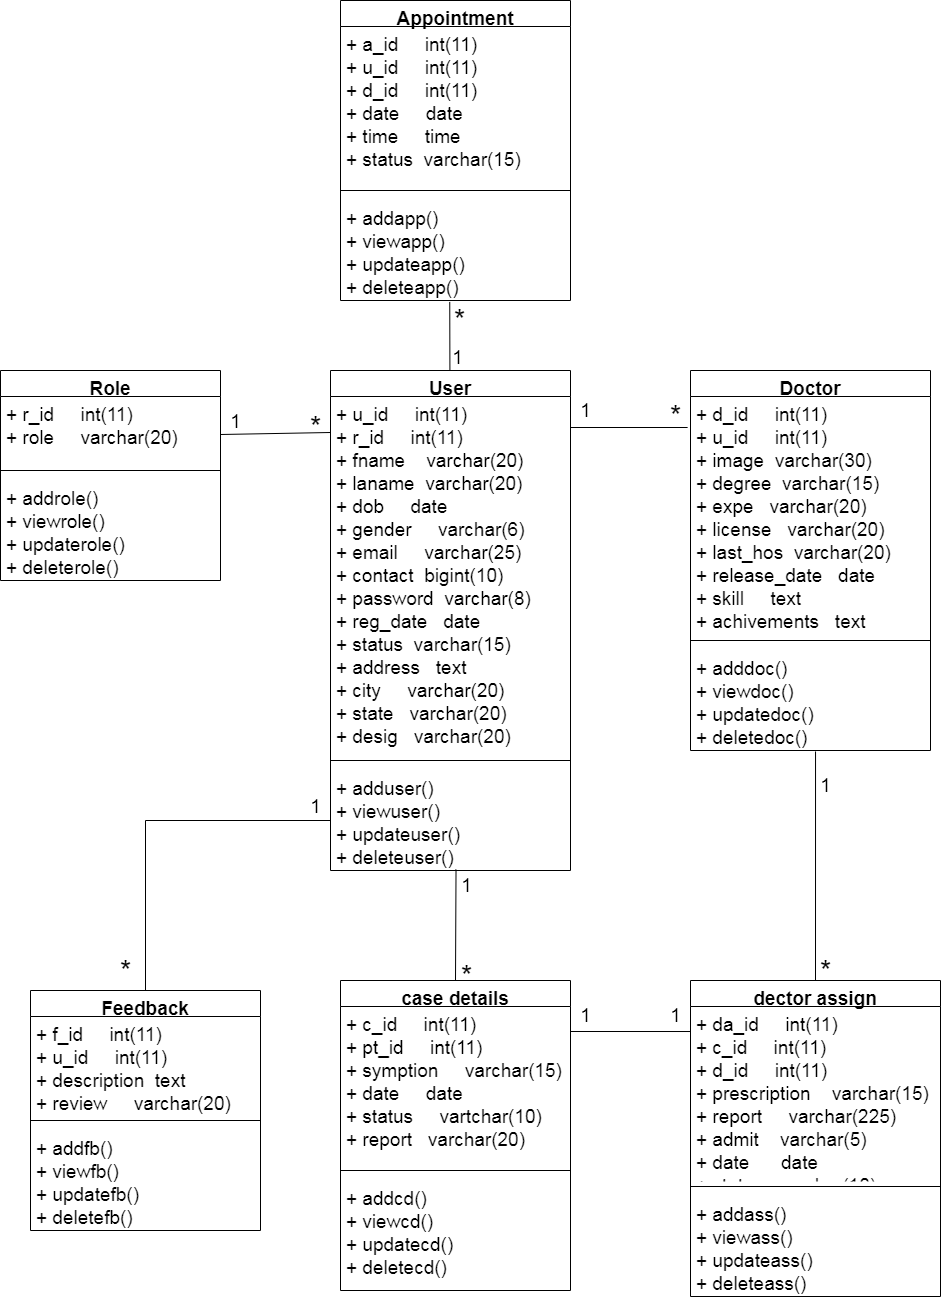

The diagram above was exported from draw.io. Its source (the exported page's mxGraphModel, read from the mxfile embedded in the PNG):
<mxGraphModel dx="744" dy="422" grid="1" gridSize="10" guides="1" tooltips="1" connect="1" arrows="1" fold="1" page="1" pageScale="1" pageWidth="827" pageHeight="1169" math="0" shadow="0">
  <root>
    <mxCell id="0" />
    <mxCell id="1" parent="0" />
    <mxCell id="khScEs0SSkMFwOvI-o2e-1" value="Appointment" style="swimlane;fontStyle=1;align=center;verticalAlign=top;childLayout=stackLayout;horizontal=1;startSize=26;horizontalStack=0;resizeParent=1;resizeParentMax=0;resizeLast=0;collapsible=1;marginBottom=0;fontSize=19;" parent="1" vertex="1">
      <mxGeometry x="360" y="30" width="230" height="300" as="geometry" />
    </mxCell>
    <mxCell id="khScEs0SSkMFwOvI-o2e-2" value="+ a_id     int(11)&#10;+ u_id     int(11)&#10;+ d_id     int(11)&#10;+ date     date&#10;+ time     time &#10;+ status  varchar(15)" style="text;strokeColor=none;fillColor=none;align=left;verticalAlign=top;spacingLeft=4;spacingRight=4;overflow=hidden;rotatable=0;points=[[0,0.5],[1,0.5]];portConstraint=eastwest;fontSize=19;" parent="khScEs0SSkMFwOvI-o2e-1" vertex="1">
      <mxGeometry y="26" width="230" height="154" as="geometry" />
    </mxCell>
    <mxCell id="khScEs0SSkMFwOvI-o2e-3" value="" style="line;strokeWidth=1;fillColor=none;align=left;verticalAlign=middle;spacingTop=-1;spacingLeft=3;spacingRight=3;rotatable=0;labelPosition=right;points=[];portConstraint=eastwest;fontSize=19;" parent="khScEs0SSkMFwOvI-o2e-1" vertex="1">
      <mxGeometry y="180" width="230" height="20" as="geometry" />
    </mxCell>
    <mxCell id="khScEs0SSkMFwOvI-o2e-4" value="+ addapp()&#10;+ viewapp()&#10;+ updateapp()&#10;+ deleteapp()" style="text;strokeColor=none;fillColor=none;align=left;verticalAlign=top;spacingLeft=4;spacingRight=4;overflow=hidden;rotatable=0;points=[[0,0.5],[1,0.5]];portConstraint=eastwest;fontSize=19;" parent="khScEs0SSkMFwOvI-o2e-1" vertex="1">
      <mxGeometry y="200" width="230" height="100" as="geometry" />
    </mxCell>
    <mxCell id="khScEs0SSkMFwOvI-o2e-5" value="Role" style="swimlane;fontStyle=1;align=center;verticalAlign=top;childLayout=stackLayout;horizontal=1;startSize=26;horizontalStack=0;resizeParent=1;resizeParentMax=0;resizeLast=0;collapsible=1;marginBottom=0;fontSize=19;" parent="1" vertex="1">
      <mxGeometry x="20" y="400" width="220" height="210" as="geometry" />
    </mxCell>
    <mxCell id="khScEs0SSkMFwOvI-o2e-6" value="+ r_id     int(11)&#10;+ role     varchar(20)" style="text;strokeColor=none;fillColor=none;align=left;verticalAlign=top;spacingLeft=4;spacingRight=4;overflow=hidden;rotatable=0;points=[[0,0.5],[1,0.5]];portConstraint=eastwest;fontSize=19;" parent="khScEs0SSkMFwOvI-o2e-5" vertex="1">
      <mxGeometry y="26" width="220" height="64" as="geometry" />
    </mxCell>
    <mxCell id="khScEs0SSkMFwOvI-o2e-7" value="" style="line;strokeWidth=1;fillColor=none;align=left;verticalAlign=middle;spacingTop=-1;spacingLeft=3;spacingRight=3;rotatable=0;labelPosition=right;points=[];portConstraint=eastwest;fontSize=19;" parent="khScEs0SSkMFwOvI-o2e-5" vertex="1">
      <mxGeometry y="90" width="220" height="20" as="geometry" />
    </mxCell>
    <mxCell id="khScEs0SSkMFwOvI-o2e-8" value="+ addrole()&#10;+ viewrole()&#10;+ updaterole()&#10;+ deleterole()" style="text;strokeColor=none;fillColor=none;align=left;verticalAlign=top;spacingLeft=4;spacingRight=4;overflow=hidden;rotatable=0;points=[[0,0.5],[1,0.5]];portConstraint=eastwest;fontSize=19;" parent="khScEs0SSkMFwOvI-o2e-5" vertex="1">
      <mxGeometry y="110" width="220" height="100" as="geometry" />
    </mxCell>
    <mxCell id="khScEs0SSkMFwOvI-o2e-43" style="rounded=0;orthogonalLoop=1;jettySize=auto;html=1;endArrow=none;endFill=0;fontSize=19;entryX=0.475;entryY=1.014;entryDx=0;entryDy=0;entryPerimeter=0;" parent="1" source="khScEs0SSkMFwOvI-o2e-9" target="khScEs0SSkMFwOvI-o2e-4" edge="1">
      <mxGeometry relative="1" as="geometry">
        <mxPoint x="470" y="306" as="targetPoint" />
      </mxGeometry>
    </mxCell>
    <mxCell id="khScEs0SSkMFwOvI-o2e-9" value="User" style="swimlane;fontStyle=1;align=center;verticalAlign=top;childLayout=stackLayout;horizontal=1;startSize=26;horizontalStack=0;resizeParent=1;resizeParentMax=0;resizeLast=0;collapsible=1;marginBottom=0;fontSize=19;" parent="1" vertex="1">
      <mxGeometry x="350" y="400" width="240" height="500" as="geometry" />
    </mxCell>
    <mxCell id="khScEs0SSkMFwOvI-o2e-10" value="+ u_id     int(11)&#10;+ r_id     int(11)&#10;+ fname    varchar(20)&#10;+ laname  varchar(20)&#10;+ dob     date&#10;+ gender     varchar(6)&#10;+ email     varchar(25)&#10;+ contact  bigint(10)&#10;+ password  varchar(8)&#10;+ reg_date   date&#10;+ status  varchar(15)&#10;+ address   text&#10;+ city     varchar(20)&#10;+ state   varchar(20)&#10;+ desig   varchar(20)" style="text;strokeColor=none;fillColor=none;align=left;verticalAlign=top;spacingLeft=4;spacingRight=4;overflow=hidden;rotatable=0;points=[[0,0.5],[1,0.5]];portConstraint=eastwest;fontSize=19;" parent="khScEs0SSkMFwOvI-o2e-9" vertex="1">
      <mxGeometry y="26" width="240" height="354" as="geometry" />
    </mxCell>
    <mxCell id="khScEs0SSkMFwOvI-o2e-11" value="" style="line;strokeWidth=1;fillColor=none;align=left;verticalAlign=middle;spacingTop=-1;spacingLeft=3;spacingRight=3;rotatable=0;labelPosition=right;points=[];portConstraint=eastwest;fontSize=19;" parent="khScEs0SSkMFwOvI-o2e-9" vertex="1">
      <mxGeometry y="380" width="240" height="20" as="geometry" />
    </mxCell>
    <mxCell id="khScEs0SSkMFwOvI-o2e-12" value="+ adduser()&#10;+ viewuser()&#10;+ updateuser()&#10;+ deleteuser()" style="text;strokeColor=none;fillColor=none;align=left;verticalAlign=top;spacingLeft=4;spacingRight=4;overflow=hidden;rotatable=0;points=[[0,0.5],[1,0.5]];portConstraint=eastwest;fontSize=19;" parent="khScEs0SSkMFwOvI-o2e-9" vertex="1">
      <mxGeometry y="400" width="240" height="100" as="geometry" />
    </mxCell>
    <mxCell id="khScEs0SSkMFwOvI-o2e-13" value="Doctor" style="swimlane;fontStyle=1;align=center;verticalAlign=top;childLayout=stackLayout;horizontal=1;startSize=26;horizontalStack=0;resizeParent=1;resizeParentMax=0;resizeLast=0;collapsible=1;marginBottom=0;fontSize=19;" parent="1" vertex="1">
      <mxGeometry x="710" y="400" width="240" height="380" as="geometry" />
    </mxCell>
    <mxCell id="khScEs0SSkMFwOvI-o2e-14" value="+ d_id     int(11)&#10;+ u_id     int(11)&#10;+ image  varchar(30)&#10;+ degree  varchar(15)&#10;+ expe   varchar(20)&#10;+ license   varchar(20)&#10;+ last_hos  varchar(20)&#10;+ release_date   date&#10;+ skill     text&#10;+ achivements   text&#10;+ abouts    text&#10;" style="text;strokeColor=none;fillColor=none;align=left;verticalAlign=top;spacingLeft=4;spacingRight=4;overflow=hidden;rotatable=0;points=[[0,0.5],[1,0.5]];portConstraint=eastwest;fontSize=19;" parent="khScEs0SSkMFwOvI-o2e-13" vertex="1">
      <mxGeometry y="26" width="240" height="234" as="geometry" />
    </mxCell>
    <mxCell id="khScEs0SSkMFwOvI-o2e-15" value="" style="line;strokeWidth=1;fillColor=none;align=left;verticalAlign=middle;spacingTop=-1;spacingLeft=3;spacingRight=3;rotatable=0;labelPosition=right;points=[];portConstraint=eastwest;fontSize=19;" parent="khScEs0SSkMFwOvI-o2e-13" vertex="1">
      <mxGeometry y="260" width="240" height="20" as="geometry" />
    </mxCell>
    <mxCell id="khScEs0SSkMFwOvI-o2e-16" value="+ adddoc()&#10;+ viewdoc()&#10;+ updatedoc()&#10;+ deletedoc()" style="text;strokeColor=none;fillColor=none;align=left;verticalAlign=top;spacingLeft=4;spacingRight=4;overflow=hidden;rotatable=0;points=[[0,0.5],[1,0.5]];portConstraint=eastwest;fontSize=19;" parent="khScEs0SSkMFwOvI-o2e-13" vertex="1">
      <mxGeometry y="280" width="240" height="100" as="geometry" />
    </mxCell>
    <mxCell id="khScEs0SSkMFwOvI-o2e-17" value="Feedback" style="swimlane;fontStyle=1;align=center;verticalAlign=top;childLayout=stackLayout;horizontal=1;startSize=26;horizontalStack=0;resizeParent=1;resizeParentMax=0;resizeLast=0;collapsible=1;marginBottom=0;fontSize=19;" parent="1" vertex="1">
      <mxGeometry x="50" y="1020" width="230" height="240" as="geometry" />
    </mxCell>
    <mxCell id="khScEs0SSkMFwOvI-o2e-18" value="+ f_id     int(11)&#10;+ u_id     int(11)&#10;+ description  text&#10;+ review     varchar(20)" style="text;strokeColor=none;fillColor=none;align=left;verticalAlign=top;spacingLeft=4;spacingRight=4;overflow=hidden;rotatable=0;points=[[0,0.5],[1,0.5]];portConstraint=eastwest;fontSize=19;" parent="khScEs0SSkMFwOvI-o2e-17" vertex="1">
      <mxGeometry y="26" width="230" height="94" as="geometry" />
    </mxCell>
    <mxCell id="khScEs0SSkMFwOvI-o2e-19" value="" style="line;strokeWidth=1;fillColor=none;align=left;verticalAlign=middle;spacingTop=-1;spacingLeft=3;spacingRight=3;rotatable=0;labelPosition=right;points=[];portConstraint=eastwest;fontSize=19;" parent="khScEs0SSkMFwOvI-o2e-17" vertex="1">
      <mxGeometry y="120" width="230" height="20" as="geometry" />
    </mxCell>
    <mxCell id="khScEs0SSkMFwOvI-o2e-20" value="+ addfb()&#10;+ viewfb()&#10;+ updatefb()&#10;+ deletefb()" style="text;strokeColor=none;fillColor=none;align=left;verticalAlign=top;spacingLeft=4;spacingRight=4;overflow=hidden;rotatable=0;points=[[0,0.5],[1,0.5]];portConstraint=eastwest;fontSize=19;" parent="khScEs0SSkMFwOvI-o2e-17" vertex="1">
      <mxGeometry y="140" width="230" height="100" as="geometry" />
    </mxCell>
    <mxCell id="khScEs0SSkMFwOvI-o2e-29" value="case details" style="swimlane;fontStyle=1;align=center;verticalAlign=top;childLayout=stackLayout;horizontal=1;startSize=26;horizontalStack=0;resizeParent=1;resizeParentMax=0;resizeLast=0;collapsible=1;marginBottom=0;fontSize=19;" parent="1" vertex="1">
      <mxGeometry x="360" y="1010" width="230" height="310" as="geometry" />
    </mxCell>
    <mxCell id="khScEs0SSkMFwOvI-o2e-30" value="+ c_id     int(11)&#10;+ pt_id     int(11)&#10;+ symption     varchar(15)&#10;+ date     date&#10;+ status     vartchar(10)&#10;+ report   varchar(20)" style="text;strokeColor=none;fillColor=none;align=left;verticalAlign=top;spacingLeft=4;spacingRight=4;overflow=hidden;rotatable=0;points=[[0,0.5],[1,0.5]];portConstraint=eastwest;fontSize=19;" parent="khScEs0SSkMFwOvI-o2e-29" vertex="1">
      <mxGeometry y="26" width="230" height="154" as="geometry" />
    </mxCell>
    <mxCell id="khScEs0SSkMFwOvI-o2e-31" value="" style="line;strokeWidth=1;fillColor=none;align=left;verticalAlign=middle;spacingTop=-1;spacingLeft=3;spacingRight=3;rotatable=0;labelPosition=right;points=[];portConstraint=eastwest;fontSize=19;" parent="khScEs0SSkMFwOvI-o2e-29" vertex="1">
      <mxGeometry y="180" width="230" height="20" as="geometry" />
    </mxCell>
    <mxCell id="khScEs0SSkMFwOvI-o2e-32" value="+ addcd()&#10;+ viewcd()&#10;+ updatecd()&#10;+ deletecd()" style="text;strokeColor=none;fillColor=none;align=left;verticalAlign=top;spacingLeft=4;spacingRight=4;overflow=hidden;rotatable=0;points=[[0,0.5],[1,0.5]];portConstraint=eastwest;fontSize=19;" parent="khScEs0SSkMFwOvI-o2e-29" vertex="1">
      <mxGeometry y="200" width="230" height="110" as="geometry" />
    </mxCell>
    <mxCell id="khScEs0SSkMFwOvI-o2e-33" value="dector assign" style="swimlane;fontStyle=1;align=center;verticalAlign=top;childLayout=stackLayout;horizontal=1;startSize=26;horizontalStack=0;resizeParent=1;resizeParentMax=0;resizeLast=0;collapsible=1;marginBottom=0;fontSize=19;" parent="1" vertex="1">
      <mxGeometry x="710" y="1010" width="250" height="316" as="geometry" />
    </mxCell>
    <mxCell id="khScEs0SSkMFwOvI-o2e-34" value="+ da_id     int(11)&#10;+ c_id     int(11)&#10;+ d_id     int(11)&#10;+ prescription    varchar(15)&#10;+ report     varchar(225)&#10;+ admit    varchar(5)&#10;+ date      date&#10;+ status   varchar(10)" style="text;strokeColor=none;fillColor=none;align=left;verticalAlign=top;spacingLeft=4;spacingRight=4;overflow=hidden;rotatable=0;points=[[0,0.5],[1,0.5]];portConstraint=eastwest;fontSize=19;" parent="khScEs0SSkMFwOvI-o2e-33" vertex="1">
      <mxGeometry y="26" width="250" height="170" as="geometry" />
    </mxCell>
    <mxCell id="khScEs0SSkMFwOvI-o2e-35" value="" style="line;strokeWidth=1;fillColor=none;align=left;verticalAlign=middle;spacingTop=-1;spacingLeft=3;spacingRight=3;rotatable=0;labelPosition=right;points=[];portConstraint=eastwest;fontSize=19;" parent="khScEs0SSkMFwOvI-o2e-33" vertex="1">
      <mxGeometry y="196" width="250" height="20" as="geometry" />
    </mxCell>
    <mxCell id="khScEs0SSkMFwOvI-o2e-36" value="+ addass()&#10;+ viewass()&#10;+ updateass()&#10;+ deleteass()" style="text;strokeColor=none;fillColor=none;align=left;verticalAlign=top;spacingLeft=4;spacingRight=4;overflow=hidden;rotatable=0;points=[[0,0.5],[1,0.5]];portConstraint=eastwest;fontSize=19;" parent="khScEs0SSkMFwOvI-o2e-33" vertex="1">
      <mxGeometry y="216" width="250" height="100" as="geometry" />
    </mxCell>
    <mxCell id="khScEs0SSkMFwOvI-o2e-41" value="1" style="text;html=1;align=center;verticalAlign=middle;resizable=0;points=[];autosize=1;fontSize=19;" parent="1" vertex="1">
      <mxGeometry x="240" y="436" width="30" height="30" as="geometry" />
    </mxCell>
    <mxCell id="khScEs0SSkMFwOvI-o2e-42" value="&lt;font style=&quot;font-size: 28px;&quot;&gt;*&lt;/font&gt;" style="text;html=1;align=center;verticalAlign=middle;resizable=0;points=[];autosize=1;fontSize=28;" parent="1" vertex="1">
      <mxGeometry x="320" y="436" width="30" height="40" as="geometry" />
    </mxCell>
    <mxCell id="khScEs0SSkMFwOvI-o2e-44" value="&lt;font style=&quot;font-size: 28px;&quot;&gt;*&lt;/font&gt;" style="text;html=1;align=center;verticalAlign=middle;resizable=0;points=[];autosize=1;fontSize=28;" parent="1" vertex="1">
      <mxGeometry x="464" y="329" width="30" height="40" as="geometry" />
    </mxCell>
    <mxCell id="khScEs0SSkMFwOvI-o2e-45" value="1" style="text;html=1;align=center;verticalAlign=middle;resizable=0;points=[];autosize=1;fontSize=19;" parent="1" vertex="1">
      <mxGeometry x="462" y="372" width="30" height="30" as="geometry" />
    </mxCell>
    <mxCell id="khScEs0SSkMFwOvI-o2e-46" style="edgeStyle=none;rounded=0;orthogonalLoop=1;jettySize=auto;html=1;entryX=-0.012;entryY=0.594;entryDx=0;entryDy=0;entryPerimeter=0;endArrow=none;endFill=0;fontSize=19;" parent="1" edge="1">
      <mxGeometry relative="1" as="geometry">
        <mxPoint x="590" y="457" as="sourcePoint" />
        <mxPoint x="707.1199999999999" y="456.9960000000001" as="targetPoint" />
      </mxGeometry>
    </mxCell>
    <mxCell id="khScEs0SSkMFwOvI-o2e-47" value="1" style="text;html=1;align=center;verticalAlign=middle;resizable=0;points=[];autosize=1;fontSize=19;" parent="1" vertex="1">
      <mxGeometry x="590" y="425" width="30" height="30" as="geometry" />
    </mxCell>
    <mxCell id="khScEs0SSkMFwOvI-o2e-48" value="&lt;font style=&quot;font-size: 28px;&quot;&gt;*&lt;/font&gt;" style="text;html=1;align=center;verticalAlign=middle;resizable=0;points=[];autosize=1;fontSize=28;" parent="1" vertex="1">
      <mxGeometry x="680" y="425" width="30" height="40" as="geometry" />
    </mxCell>
    <mxCell id="khScEs0SSkMFwOvI-o2e-49" style="edgeStyle=none;rounded=0;orthogonalLoop=1;jettySize=auto;html=1;entryX=0.5;entryY=0;entryDx=0;entryDy=0;endArrow=none;endFill=0;fontSize=19;exitX=0.523;exitY=0.99;exitDx=0;exitDy=0;exitPerimeter=0;" parent="1" source="khScEs0SSkMFwOvI-o2e-12" target="khScEs0SSkMFwOvI-o2e-29" edge="1">
      <mxGeometry relative="1" as="geometry">
        <mxPoint x="469" y="820" as="sourcePoint" />
      </mxGeometry>
    </mxCell>
    <mxCell id="khScEs0SSkMFwOvI-o2e-54" value="1" style="text;html=1;align=center;verticalAlign=middle;resizable=0;points=[];autosize=1;fontSize=19;" parent="1" vertex="1">
      <mxGeometry x="680" y="1030" width="30" height="30" as="geometry" />
    </mxCell>
    <mxCell id="khScEs0SSkMFwOvI-o2e-55" style="edgeStyle=orthogonalEdgeStyle;rounded=0;orthogonalLoop=1;jettySize=auto;html=1;exitX=0;exitY=0.5;exitDx=0;exitDy=0;entryX=0.5;entryY=0;entryDx=0;entryDy=0;endArrow=none;endFill=0;fontSize=19;" parent="1" source="khScEs0SSkMFwOvI-o2e-12" target="khScEs0SSkMFwOvI-o2e-17" edge="1">
      <mxGeometry relative="1" as="geometry" />
    </mxCell>
    <mxCell id="khScEs0SSkMFwOvI-o2e-56" value="1" style="text;html=1;align=center;verticalAlign=middle;resizable=0;points=[];autosize=1;fontSize=19;" parent="1" vertex="1">
      <mxGeometry x="320" y="821" width="30" height="30" as="geometry" />
    </mxCell>
    <mxCell id="khScEs0SSkMFwOvI-o2e-57" value="&lt;font style=&quot;font-size: 28px;&quot;&gt;*&lt;/font&gt;" style="text;html=1;align=center;verticalAlign=middle;resizable=0;points=[];autosize=1;fontSize=28;" parent="1" vertex="1">
      <mxGeometry x="130" y="980" width="30" height="40" as="geometry" />
    </mxCell>
    <mxCell id="khScEs0SSkMFwOvI-o2e-58" style="rounded=0;orthogonalLoop=1;jettySize=auto;html=1;entryX=0.5;entryY=0;entryDx=0;entryDy=0;endArrow=none;endFill=0;fontSize=19;exitX=0.521;exitY=1.01;exitDx=0;exitDy=0;exitPerimeter=0;" parent="1" source="khScEs0SSkMFwOvI-o2e-16" target="khScEs0SSkMFwOvI-o2e-33" edge="1">
      <mxGeometry relative="1" as="geometry">
        <mxPoint x="820" y="770" as="sourcePoint" />
      </mxGeometry>
    </mxCell>
    <mxCell id="khScEs0SSkMFwOvI-o2e-62" style="edgeStyle=none;rounded=0;orthogonalLoop=1;jettySize=auto;html=1;exitX=1;exitY=0.5;exitDx=0;exitDy=0;endArrow=none;endFill=0;fontSize=28;" parent="1" edge="1">
      <mxGeometry relative="1" as="geometry">
        <mxPoint x="240" y="464" as="sourcePoint" />
        <mxPoint x="350" y="462" as="targetPoint" />
      </mxGeometry>
    </mxCell>
    <mxCell id="khScEs0SSkMFwOvI-o2e-63" value="1" style="text;html=1;align=center;verticalAlign=middle;resizable=0;points=[];autosize=1;fontSize=19;" parent="1" vertex="1">
      <mxGeometry x="471" y="900" width="30" height="30" as="geometry" />
    </mxCell>
    <mxCell id="khScEs0SSkMFwOvI-o2e-64" value="&lt;font style=&quot;font-size: 28px&quot;&gt;*&lt;/font&gt;" style="text;html=1;align=center;verticalAlign=middle;resizable=0;points=[];autosize=1;fontSize=19;" parent="1" vertex="1">
      <mxGeometry x="471" y="990" width="30" height="30" as="geometry" />
    </mxCell>
    <mxCell id="khScEs0SSkMFwOvI-o2e-65" value="1" style="text;html=1;align=center;verticalAlign=middle;resizable=0;points=[];autosize=1;fontSize=19;" parent="1" vertex="1">
      <mxGeometry x="830" y="800" width="30" height="30" as="geometry" />
    </mxCell>
    <mxCell id="khScEs0SSkMFwOvI-o2e-66" value="&lt;font style=&quot;font-size: 28px&quot;&gt;*&lt;/font&gt;" style="text;html=1;align=center;verticalAlign=middle;resizable=0;points=[];autosize=1;fontSize=19;" parent="1" vertex="1">
      <mxGeometry x="830" y="985" width="30" height="30" as="geometry" />
    </mxCell>
    <mxCell id="tEHss5ppFhrSjtZ9NQ3q-1" style="rounded=0;orthogonalLoop=1;jettySize=auto;html=1;exitX=1;exitY=0.5;exitDx=0;exitDy=0;entryX=0;entryY=0.453;entryDx=0;entryDy=0;entryPerimeter=0;endArrow=none;endFill=0;" parent="1" edge="1">
      <mxGeometry relative="1" as="geometry">
        <mxPoint x="590" y="1061" as="sourcePoint" />
        <mxPoint x="710" y="1061.01" as="targetPoint" />
      </mxGeometry>
    </mxCell>
    <mxCell id="tEHss5ppFhrSjtZ9NQ3q-2" value="1" style="text;html=1;align=center;verticalAlign=middle;resizable=0;points=[];autosize=1;fontSize=19;" parent="1" vertex="1">
      <mxGeometry x="590" y="1030" width="30" height="30" as="geometry" />
    </mxCell>
  </root>
</mxGraphModel>